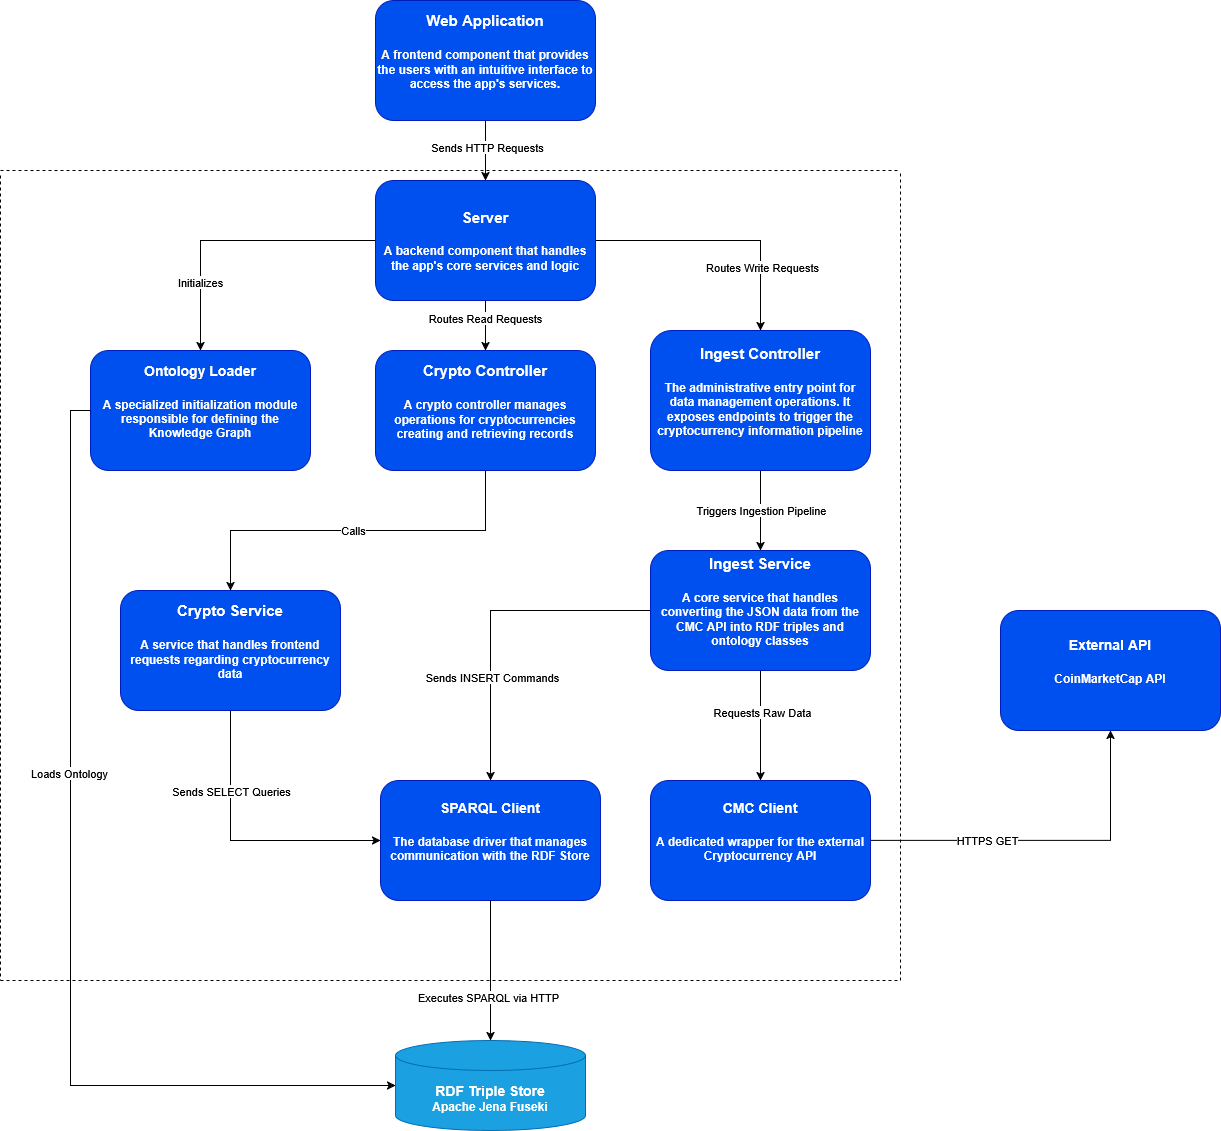

The diagram above was exported from draw.io. Its source (the exported page's mxGraphModel, read from the mxfile embedded in the PNG):
<mxGraphModel dx="2099" dy="848" grid="1" gridSize="10" guides="1" tooltips="1" connect="1" arrows="1" fold="1" page="1" pageScale="1" pageWidth="850" pageHeight="1100" math="0" shadow="0">
  <root>
    <mxCell id="0" />
    <mxCell id="1" parent="0" />
    <mxCell id="_VnCNpn1kgbhx5NKoeE1-29" edge="1" parent="1" source="_VnCNpn1kgbhx5NKoeE1-1" style="edgeStyle=orthogonalEdgeStyle;rounded=0;orthogonalLoop=1;jettySize=auto;html=1;exitX=0.5;exitY=1;exitDx=0;exitDy=0;entryX=0.5;entryY=0;entryDx=0;entryDy=0;" target="_VnCNpn1kgbhx5NKoeE1-6">
      <mxGeometry relative="1" as="geometry" />
    </mxCell>
    <mxCell id="_VnCNpn1kgbhx5NKoeE1-30" connectable="0" parent="_VnCNpn1kgbhx5NKoeE1-29" style="edgeLabel;html=1;align=center;verticalAlign=middle;resizable=0;points=[];" value="Sends HTTP Requests" vertex="1">
      <mxGeometry relative="1" x="-0.1333" y="1" as="geometry">
        <mxPoint as="offset" />
      </mxGeometry>
    </mxCell>
    <mxCell id="_VnCNpn1kgbhx5NKoeE1-1" parent="1" style="rounded=1;whiteSpace=wrap;html=1;fillColor=#0050ef;fontColor=#ffffff;strokeColor=#001DBC;" value="&lt;div&gt;&lt;b&gt;&lt;font style=&quot;font-size: 15px;&quot;&gt;Web Application&lt;/font&gt;&lt;/b&gt;&lt;/div&gt;&lt;div&gt;&lt;b&gt;&lt;font style=&quot;font-size: 15px;&quot;&gt;&lt;br&gt;&lt;/font&gt;&lt;/b&gt;&lt;/div&gt;&lt;div&gt;&lt;b&gt;&lt;font&gt;A frontend component that provides the users with an intuitive interface to access the app's services.&lt;/font&gt;&lt;/b&gt;&lt;/div&gt;&lt;div&gt;&lt;b&gt;&lt;font style=&quot;font-size: 15px;&quot;&gt;&lt;br&gt;&lt;/font&gt;&lt;/b&gt;&lt;/div&gt;" vertex="1">
      <mxGeometry height="120" width="220" x="315" y="30" as="geometry" />
    </mxCell>
    <mxCell id="_VnCNpn1kgbhx5NKoeE1-2" edge="1" parent="1" style="endArrow=none;dashed=1;html=1;rounded=0;" value="">
      <mxGeometry height="50" relative="1" width="50" as="geometry">
        <mxPoint x="-60" y="200" as="sourcePoint" />
        <mxPoint x="840" y="200" as="targetPoint" />
      </mxGeometry>
    </mxCell>
    <mxCell id="_VnCNpn1kgbhx5NKoeE1-3" edge="1" parent="1" style="endArrow=none;dashed=1;html=1;rounded=0;" value="">
      <mxGeometry height="50" relative="1" width="50" as="geometry">
        <mxPoint x="-60" y="205" as="sourcePoint" />
        <mxPoint x="-60" y="1010" as="targetPoint" />
      </mxGeometry>
    </mxCell>
    <mxCell id="_VnCNpn1kgbhx5NKoeE1-4" edge="1" parent="1" style="endArrow=none;dashed=1;html=1;rounded=0;" value="">
      <mxGeometry height="50" relative="1" width="50" as="geometry">
        <mxPoint x="840" y="1010" as="sourcePoint" />
        <mxPoint x="840" y="200" as="targetPoint" />
      </mxGeometry>
    </mxCell>
    <mxCell id="_VnCNpn1kgbhx5NKoeE1-5" edge="1" parent="1" style="endArrow=none;dashed=1;html=1;rounded=0;" value="">
      <mxGeometry height="50" relative="1" width="50" as="geometry">
        <mxPoint x="-60" y="1010" as="sourcePoint" />
        <mxPoint x="840" y="1010" as="targetPoint" />
      </mxGeometry>
    </mxCell>
    <mxCell id="_VnCNpn1kgbhx5NKoeE1-18" edge="1" parent="1" source="_VnCNpn1kgbhx5NKoeE1-6" style="edgeStyle=orthogonalEdgeStyle;rounded=0;orthogonalLoop=1;jettySize=auto;html=1;exitX=1;exitY=0.5;exitDx=0;exitDy=0;entryX=0.5;entryY=0;entryDx=0;entryDy=0;" target="_VnCNpn1kgbhx5NKoeE1-7">
      <mxGeometry relative="1" as="geometry" />
    </mxCell>
    <mxCell id="_VnCNpn1kgbhx5NKoeE1-32" connectable="0" parent="_VnCNpn1kgbhx5NKoeE1-18" style="edgeLabel;html=1;align=center;verticalAlign=middle;resizable=0;points=[];" value="Routes Write Requests" vertex="1">
      <mxGeometry relative="1" x="0.498" y="1" as="geometry">
        <mxPoint as="offset" />
      </mxGeometry>
    </mxCell>
    <mxCell id="_VnCNpn1kgbhx5NKoeE1-19" edge="1" parent="1" source="_VnCNpn1kgbhx5NKoeE1-6" style="edgeStyle=orthogonalEdgeStyle;rounded=0;orthogonalLoop=1;jettySize=auto;html=1;exitX=0.5;exitY=1;exitDx=0;exitDy=0;entryX=0.5;entryY=0;entryDx=0;entryDy=0;" target="_VnCNpn1kgbhx5NKoeE1-8">
      <mxGeometry relative="1" as="geometry" />
    </mxCell>
    <mxCell id="_VnCNpn1kgbhx5NKoeE1-31" connectable="0" parent="_VnCNpn1kgbhx5NKoeE1-19" style="edgeLabel;html=1;align=center;verticalAlign=middle;resizable=0;points=[];" value="Routes Read Requests" vertex="1">
      <mxGeometry relative="1" x="-0.32" y="-1" as="geometry">
        <mxPoint as="offset" />
      </mxGeometry>
    </mxCell>
    <mxCell id="_VnCNpn1kgbhx5NKoeE1-27" edge="1" parent="1" source="_VnCNpn1kgbhx5NKoeE1-6" style="edgeStyle=orthogonalEdgeStyle;rounded=0;orthogonalLoop=1;jettySize=auto;html=1;exitX=0;exitY=0.5;exitDx=0;exitDy=0;entryX=0.5;entryY=0;entryDx=0;entryDy=0;" target="_VnCNpn1kgbhx5NKoeE1-15">
      <mxGeometry relative="1" as="geometry" />
    </mxCell>
    <mxCell id="_VnCNpn1kgbhx5NKoeE1-33" connectable="0" parent="_VnCNpn1kgbhx5NKoeE1-27" style="edgeLabel;html=1;align=center;verticalAlign=middle;resizable=0;points=[];" value="Initializes" vertex="1">
      <mxGeometry relative="1" x="0.5158" y="-1" as="geometry">
        <mxPoint as="offset" />
      </mxGeometry>
    </mxCell>
    <mxCell id="_VnCNpn1kgbhx5NKoeE1-6" parent="1" style="rounded=1;whiteSpace=wrap;html=1;fillColor=#0050ef;fontColor=#ffffff;strokeColor=#001DBC;" value="&lt;div&gt;&lt;b&gt;&lt;font style=&quot;font-size: 15px;&quot;&gt;Server&lt;/font&gt;&lt;/b&gt;&lt;/div&gt;&lt;div&gt;&lt;b&gt;&lt;font style=&quot;font-size: 15px;&quot;&gt;&lt;br&gt;&lt;/font&gt;&lt;/b&gt;&lt;/div&gt;&lt;b&gt;A backend component that handles the app's core services and logic&lt;/b&gt;" vertex="1">
      <mxGeometry height="120" width="220" x="315" y="210" as="geometry" />
    </mxCell>
    <mxCell id="_VnCNpn1kgbhx5NKoeE1-21" edge="1" parent="1" source="_VnCNpn1kgbhx5NKoeE1-7" style="edgeStyle=orthogonalEdgeStyle;rounded=0;orthogonalLoop=1;jettySize=auto;html=1;exitX=0.5;exitY=1;exitDx=0;exitDy=0;entryX=0.5;entryY=0;entryDx=0;entryDy=0;" target="_VnCNpn1kgbhx5NKoeE1-12">
      <mxGeometry relative="1" as="geometry" />
    </mxCell>
    <mxCell id="_VnCNpn1kgbhx5NKoeE1-36" connectable="0" parent="_VnCNpn1kgbhx5NKoeE1-21" style="edgeLabel;html=1;align=center;verticalAlign=middle;resizable=0;points=[];" value="Triggers Ingestion Pipeline" vertex="1">
      <mxGeometry relative="1" x="-0.025" as="geometry">
        <mxPoint as="offset" />
      </mxGeometry>
    </mxCell>
    <mxCell id="_VnCNpn1kgbhx5NKoeE1-7" parent="1" style="rounded=1;whiteSpace=wrap;html=1;fillColor=#0050ef;fontColor=#ffffff;strokeColor=#001DBC;" value="&lt;div&gt;&lt;b&gt;&lt;font style=&quot;font-size: 15px;&quot;&gt;Ingest Controller&lt;/font&gt;&lt;/b&gt;&lt;/div&gt;&lt;div&gt;&lt;b&gt;&lt;font style=&quot;font-size: 15px;&quot;&gt;&lt;br&gt;&lt;/font&gt;&lt;/b&gt;&lt;/div&gt;&lt;div&gt;&lt;b&gt;The administrative entry point for data management operations. It exposes endpoints to trigger the cryptocurrency information pipeline&lt;/b&gt;&lt;/div&gt;&lt;div&gt;&lt;b&gt;&lt;font style=&quot;font-size: 15px;&quot;&gt;&lt;br&gt;&lt;/font&gt;&lt;/b&gt;&lt;/div&gt;" vertex="1">
      <mxGeometry height="140" width="220" x="590" y="360" as="geometry" />
    </mxCell>
    <mxCell id="_VnCNpn1kgbhx5NKoeE1-20" edge="1" parent="1" source="_VnCNpn1kgbhx5NKoeE1-8" style="edgeStyle=orthogonalEdgeStyle;rounded=0;orthogonalLoop=1;jettySize=auto;html=1;exitX=0.5;exitY=1;exitDx=0;exitDy=0;entryX=0.5;entryY=0;entryDx=0;entryDy=0;" target="_VnCNpn1kgbhx5NKoeE1-11">
      <mxGeometry relative="1" as="geometry" />
    </mxCell>
    <mxCell id="_VnCNpn1kgbhx5NKoeE1-34" connectable="0" parent="_VnCNpn1kgbhx5NKoeE1-20" style="edgeLabel;html=1;align=center;verticalAlign=middle;resizable=0;points=[];" value="Calls" vertex="1">
      <mxGeometry relative="1" x="0.0293" y="-1" as="geometry">
        <mxPoint as="offset" />
      </mxGeometry>
    </mxCell>
    <mxCell id="_VnCNpn1kgbhx5NKoeE1-8" parent="1" style="rounded=1;whiteSpace=wrap;html=1;fillColor=#0050ef;fontColor=#ffffff;strokeColor=#001DBC;" value="&lt;div&gt;&lt;b&gt;&lt;font style=&quot;font-size: 15px;&quot;&gt;Crypto Controller&lt;/font&gt;&lt;/b&gt;&lt;/div&gt;&lt;div&gt;&lt;b&gt;&lt;font style=&quot;font-size: 15px;&quot;&gt;&lt;br&gt;&lt;/font&gt;&lt;/b&gt;&lt;/div&gt;&lt;div&gt;&lt;b&gt;A crypto controller manages operations for cryptocurrencies creating and retrieving records&lt;/b&gt;&lt;/div&gt;&lt;div&gt;&lt;b&gt;&lt;font style=&quot;font-size: 15px;&quot;&gt;&lt;br&gt;&lt;/font&gt;&lt;/b&gt;&lt;/div&gt;" vertex="1">
      <mxGeometry height="120" width="220" x="315" y="380" as="geometry" />
    </mxCell>
    <mxCell id="_VnCNpn1kgbhx5NKoeE1-10" parent="1" style="rounded=1;whiteSpace=wrap;html=1;fillColor=#0050ef;fontColor=#ffffff;strokeColor=#001DBC;" value="&lt;div&gt;&lt;b&gt;&lt;font style=&quot;font-size: 14px;&quot;&gt;SPARQL Client&lt;/font&gt;&lt;/b&gt;&lt;/div&gt;&lt;div&gt;&lt;b&gt;&lt;font style=&quot;font-size: 15px;&quot;&gt;&lt;br&gt;&lt;/font&gt;&lt;/b&gt;&lt;/div&gt;&lt;div&gt;&lt;b&gt;The database driver that manages communication with the RDF Store&lt;/b&gt;&lt;/div&gt;&lt;div&gt;&lt;b&gt;&lt;font style=&quot;font-size: 15px;&quot;&gt;&lt;br&gt;&lt;/font&gt;&lt;/b&gt;&lt;/div&gt;" vertex="1">
      <mxGeometry height="120" width="220" x="320" y="810" as="geometry" />
    </mxCell>
    <mxCell id="_VnCNpn1kgbhx5NKoeE1-26" edge="1" parent="1" source="_VnCNpn1kgbhx5NKoeE1-11" style="edgeStyle=orthogonalEdgeStyle;rounded=0;orthogonalLoop=1;jettySize=auto;html=1;exitX=0.5;exitY=1;exitDx=0;exitDy=0;entryX=0;entryY=0.5;entryDx=0;entryDy=0;" target="_VnCNpn1kgbhx5NKoeE1-10">
      <mxGeometry relative="1" as="geometry">
        <mxPoint x="300" y="860" as="targetPoint" />
      </mxGeometry>
    </mxCell>
    <mxCell id="_VnCNpn1kgbhx5NKoeE1-35" connectable="0" parent="_VnCNpn1kgbhx5NKoeE1-26" style="edgeLabel;html=1;align=center;verticalAlign=middle;resizable=0;points=[];" value="Sends SELECT Queries" vertex="1">
      <mxGeometry relative="1" x="-0.4286" as="geometry">
        <mxPoint as="offset" />
      </mxGeometry>
    </mxCell>
    <mxCell id="_VnCNpn1kgbhx5NKoeE1-11" parent="1" style="rounded=1;whiteSpace=wrap;html=1;fillColor=#0050ef;fontColor=#ffffff;strokeColor=#001DBC;" value="&lt;div&gt;&lt;b&gt;&lt;font style=&quot;font-size: 15px;&quot;&gt;Crypto Service&lt;/font&gt;&lt;/b&gt;&lt;/div&gt;&lt;div&gt;&lt;b&gt;&lt;font style=&quot;font-size: 15px;&quot;&gt;&lt;br&gt;&lt;/font&gt;&lt;/b&gt;&lt;/div&gt;&lt;div&gt;&lt;b&gt;A service that handles frontend requests regarding cryptocurrency data&lt;/b&gt;&lt;/div&gt;&lt;div&gt;&lt;b&gt;&lt;font style=&quot;font-size: 15px;&quot;&gt;&lt;br&gt;&lt;/font&gt;&lt;/b&gt;&lt;/div&gt;" vertex="1">
      <mxGeometry height="120" width="220" x="60" y="620" as="geometry" />
    </mxCell>
    <mxCell id="_VnCNpn1kgbhx5NKoeE1-22" edge="1" parent="1" source="_VnCNpn1kgbhx5NKoeE1-12" style="edgeStyle=orthogonalEdgeStyle;rounded=0;orthogonalLoop=1;jettySize=auto;html=1;exitX=0.5;exitY=1;exitDx=0;exitDy=0;entryX=0.5;entryY=0;entryDx=0;entryDy=0;" target="_VnCNpn1kgbhx5NKoeE1-13">
      <mxGeometry relative="1" as="geometry" />
    </mxCell>
    <mxCell id="_VnCNpn1kgbhx5NKoeE1-37" connectable="0" parent="_VnCNpn1kgbhx5NKoeE1-22" style="edgeLabel;html=1;align=center;verticalAlign=middle;resizable=0;points=[];" value="Requests Raw Data" vertex="1">
      <mxGeometry relative="1" x="-0.2545" y="1" as="geometry">
        <mxPoint as="offset" />
      </mxGeometry>
    </mxCell>
    <mxCell id="_VnCNpn1kgbhx5NKoeE1-23" edge="1" parent="1" source="_VnCNpn1kgbhx5NKoeE1-12" style="edgeStyle=orthogonalEdgeStyle;rounded=0;orthogonalLoop=1;jettySize=auto;html=1;exitX=0;exitY=0.5;exitDx=0;exitDy=0;entryX=0.5;entryY=0;entryDx=0;entryDy=0;" target="_VnCNpn1kgbhx5NKoeE1-10">
      <mxGeometry relative="1" as="geometry" />
    </mxCell>
    <mxCell id="_VnCNpn1kgbhx5NKoeE1-38" connectable="0" parent="_VnCNpn1kgbhx5NKoeE1-23" style="edgeLabel;html=1;align=center;verticalAlign=middle;resizable=0;points=[];" value="Sends INSERT Commands" vertex="1">
      <mxGeometry relative="1" x="0.3697" y="1" as="geometry">
        <mxPoint as="offset" />
      </mxGeometry>
    </mxCell>
    <mxCell id="_VnCNpn1kgbhx5NKoeE1-12" parent="1" style="rounded=1;whiteSpace=wrap;html=1;fillColor=#0050ef;fontColor=#ffffff;strokeColor=#001DBC;" value="&lt;div&gt;&lt;b&gt;&lt;font style=&quot;font-size: 15px;&quot;&gt;Ingest Service&lt;/font&gt;&lt;/b&gt;&lt;/div&gt;&lt;div&gt;&lt;b&gt;&lt;font style=&quot;font-size: 15px;&quot;&gt;&lt;br&gt;&lt;/font&gt;&lt;/b&gt;&lt;/div&gt;&lt;div&gt;&lt;b&gt;&lt;font&gt;A core service that handles converting the JSON data from the CMC API into RDF triples and ontology classes&lt;/font&gt;&lt;/b&gt;&lt;/div&gt;&lt;div&gt;&lt;b&gt;&lt;font style=&quot;font-size: 15px;&quot;&gt;&lt;br&gt;&lt;/font&gt;&lt;/b&gt;&lt;/div&gt;" vertex="1">
      <mxGeometry height="120" width="220" x="590" y="580" as="geometry" />
    </mxCell>
    <mxCell id="_VnCNpn1kgbhx5NKoeE1-25" edge="1" parent="1" source="_VnCNpn1kgbhx5NKoeE1-13" style="edgeStyle=orthogonalEdgeStyle;rounded=0;orthogonalLoop=1;jettySize=auto;html=1;exitX=1;exitY=0.5;exitDx=0;exitDy=0;entryX=0.5;entryY=1;entryDx=0;entryDy=0;" target="_VnCNpn1kgbhx5NKoeE1-17">
      <mxGeometry relative="1" as="geometry" />
    </mxCell>
    <mxCell id="_VnCNpn1kgbhx5NKoeE1-39" connectable="0" parent="_VnCNpn1kgbhx5NKoeE1-25" style="edgeLabel;html=1;align=center;verticalAlign=middle;resizable=0;points=[];" value="HTTPS GET" vertex="1">
      <mxGeometry relative="1" x="-0.3371" y="1" as="geometry">
        <mxPoint as="offset" />
      </mxGeometry>
    </mxCell>
    <mxCell id="_VnCNpn1kgbhx5NKoeE1-13" parent="1" style="rounded=1;whiteSpace=wrap;html=1;fillColor=#0050ef;fontColor=#ffffff;strokeColor=#001DBC;" value="&lt;div&gt;&lt;b&gt;&lt;font style=&quot;font-size: 14px;&quot;&gt;CMC Client&lt;/font&gt;&lt;/b&gt;&lt;/div&gt;&lt;div&gt;&lt;b&gt;&lt;font style=&quot;font-size: 15px;&quot;&gt;&lt;br&gt;&lt;/font&gt;&lt;/b&gt;&lt;/div&gt;&lt;div&gt;&lt;b&gt;A dedicated wrapper for the external Cryptocurrency API&lt;/b&gt;&lt;/div&gt;&lt;div&gt;&lt;b&gt;&lt;font style=&quot;font-size: 15px;&quot;&gt;&lt;br&gt;&lt;/font&gt;&lt;/b&gt;&lt;/div&gt;" vertex="1">
      <mxGeometry height="120" width="220" x="590" y="810" as="geometry" />
    </mxCell>
    <mxCell id="_VnCNpn1kgbhx5NKoeE1-15" parent="1" style="rounded=1;whiteSpace=wrap;html=1;fillColor=#0050ef;fontColor=#ffffff;strokeColor=#001DBC;" value="&lt;div&gt;&lt;b&gt;&lt;font style=&quot;font-size: 14px;&quot;&gt;Ontology Loader&lt;/font&gt;&lt;/b&gt;&lt;/div&gt;&lt;div&gt;&lt;b&gt;&lt;font style=&quot;font-size: 15px;&quot;&gt;&lt;br&gt;&lt;/font&gt;&lt;/b&gt;&lt;/div&gt;&lt;div&gt;&lt;b&gt;A specialized initialization module responsible for defining the Knowledge Graph&lt;/b&gt;&lt;/div&gt;&lt;div&gt;&lt;b&gt;&lt;font style=&quot;font-size: 15px;&quot;&gt;&lt;br&gt;&lt;/font&gt;&lt;/b&gt;&lt;/div&gt;" vertex="1">
      <mxGeometry height="120" width="220" x="30" y="380" as="geometry" />
    </mxCell>
    <mxCell id="_VnCNpn1kgbhx5NKoeE1-16" parent="1" style="shape=cylinder3;whiteSpace=wrap;html=1;boundedLbl=1;backgroundOutline=1;size=15;fillColor=#1ba1e2;fontColor=#ffffff;strokeColor=#006EAF;" value="&lt;div&gt;&lt;b&gt;&lt;font style=&quot;font-size: 14px;&quot;&gt;RDF Triple Store&lt;/font&gt;&lt;/b&gt;&lt;/div&gt;&lt;div&gt;&lt;b&gt;&lt;font&gt;Apache Jena Fuseki&lt;/font&gt;&lt;/b&gt;&lt;/div&gt;" vertex="1">
      <mxGeometry height="90" width="190" x="335" y="1070" as="geometry" />
    </mxCell>
    <mxCell id="_VnCNpn1kgbhx5NKoeE1-17" parent="1" style="rounded=1;whiteSpace=wrap;html=1;fillColor=#0050ef;fontColor=#ffffff;strokeColor=#001DBC;" value="&lt;div&gt;&lt;b&gt;&lt;font style=&quot;font-size: 14px;&quot;&gt;External API&lt;/font&gt;&lt;/b&gt;&lt;/div&gt;&lt;div&gt;&lt;b&gt;&lt;font style=&quot;font-size: 15px;&quot;&gt;&lt;br&gt;&lt;/font&gt;&lt;/b&gt;&lt;/div&gt;&lt;div&gt;&lt;b&gt;CoinMarketCap API&lt;/b&gt;&lt;/div&gt;&lt;div&gt;&lt;b&gt;&lt;font style=&quot;font-size: 15px;&quot;&gt;&lt;br&gt;&lt;/font&gt;&lt;/b&gt;&lt;/div&gt;" vertex="1">
      <mxGeometry height="120" width="220" x="940" y="640" as="geometry" />
    </mxCell>
    <mxCell id="_VnCNpn1kgbhx5NKoeE1-24" edge="1" parent="1" source="_VnCNpn1kgbhx5NKoeE1-10" style="edgeStyle=orthogonalEdgeStyle;rounded=0;orthogonalLoop=1;jettySize=auto;html=1;exitX=0.5;exitY=1;exitDx=0;exitDy=0;entryX=0.5;entryY=0;entryDx=0;entryDy=0;entryPerimeter=0;" target="_VnCNpn1kgbhx5NKoeE1-16">
      <mxGeometry relative="1" as="geometry" />
    </mxCell>
    <mxCell id="_VnCNpn1kgbhx5NKoeE1-41" connectable="0" parent="_VnCNpn1kgbhx5NKoeE1-24" style="edgeLabel;html=1;align=center;verticalAlign=middle;resizable=0;points=[];" value="Executes SPARQL via HTTP" vertex="1">
      <mxGeometry relative="1" x="0.3714" y="-3" as="geometry">
        <mxPoint as="offset" />
      </mxGeometry>
    </mxCell>
    <mxCell id="_VnCNpn1kgbhx5NKoeE1-28" edge="1" parent="1" source="_VnCNpn1kgbhx5NKoeE1-15" style="edgeStyle=orthogonalEdgeStyle;rounded=0;orthogonalLoop=1;jettySize=auto;html=1;exitX=0;exitY=0.5;exitDx=0;exitDy=0;entryX=0;entryY=0.5;entryDx=0;entryDy=0;entryPerimeter=0;" target="_VnCNpn1kgbhx5NKoeE1-16">
      <mxGeometry relative="1" as="geometry" />
    </mxCell>
    <mxCell id="_VnCNpn1kgbhx5NKoeE1-40" connectable="0" parent="_VnCNpn1kgbhx5NKoeE1-28" style="edgeLabel;html=1;align=center;verticalAlign=middle;resizable=0;points=[];" value="Loads Ontology" vertex="1">
      <mxGeometry relative="1" x="-0.251" y="-2" as="geometry">
        <mxPoint as="offset" />
      </mxGeometry>
    </mxCell>
  </root>
</mxGraphModel>